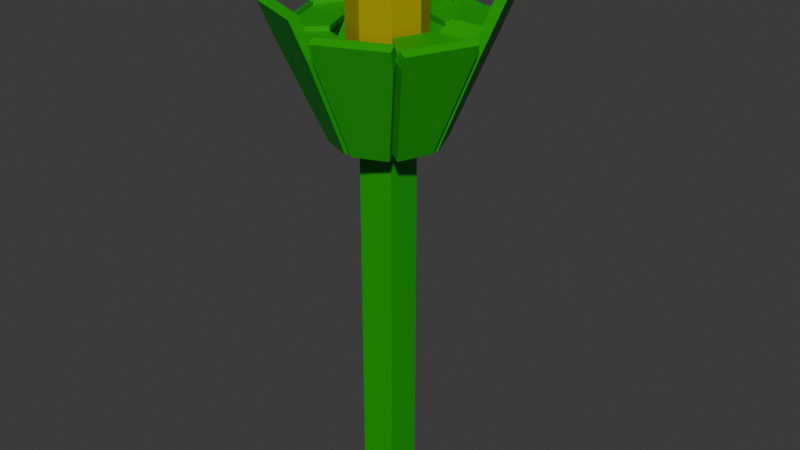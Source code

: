 # Source: corn_top.blend  (saved by Blender 5.1.30; exported with 4.5.12 LTS)
import bpy
from mathutils import Matrix  # noqa: F401  (used for matrix-valued properties, if any)

bpy.ops.wm.read_factory_settings(use_empty=True)
scene = bpy.context.scene
scene.name = 'Scene'

# ---- collections
col_collection = bpy.data.collections.new('Collection'); scene.collection.children.link(col_collection)

# ---- materials (node trees are filled in below, after node groups)
mat_material_010 = bpy.data.materials.new('Material.010')
mat_material_010.alpha_threshold = 0.0
mat_material_010.use_backface_culling_lightprobe_volume = False
mat_material_010.roughness = 0.5
mat_material_010.line_color = (0.0, 0.0, 0.0, 1.0)
mat_material_015 = bpy.data.materials.new('Material.015')
mat_material_012 = bpy.data.materials.new('Material.012')

# ---- material node trees
mat_material_010.use_nodes = True; mat_material_010.node_tree.nodes.clear()
_N = mat_material_010.node_tree.nodes; _L = mat_material_010.node_tree.links
n0 = _N.new('ShaderNodeOutputMaterial'); n0.name = 'Material Output'; n0.location = (200, 100)
n1 = _N.new('ShaderNodeBsdfPrincipled'); n1.name = 'Principled BSDF'; n1.location = (-200, 100)
n1.inputs[0].default_value = (0.0003035, 0.3763, 0.0003035, 1.0)
_L.new(n1.outputs[0], n0.inputs[0])
n0.is_active_output = True
mat_material_015.use_nodes = True; mat_material_015.node_tree.nodes.clear()
_N = mat_material_015.node_tree.nodes; _L = mat_material_015.node_tree.links
n0 = _N.new('ShaderNodeBsdfPrincipled'); n0.name = 'Principled BSDF'; n0.location = (-200, 100)
n0.inputs[0].default_value = (0.0003035, 0.3763, 0.0003035, 1.0)
n1 = _N.new('ShaderNodeOutputMaterial'); n1.name = 'Material Output'; n1.location = (200, 100)
_L.new(n0.outputs[0], n1.inputs[0])
n1.is_active_output = True
mat_material_012.use_nodes = True; mat_material_012.node_tree.nodes.clear()
_N = mat_material_012.node_tree.nodes; _L = mat_material_012.node_tree.links
n0 = _N.new('ShaderNodeBsdfPrincipled'); n0.name = 'Principled BSDF'; n0.location = (-200, 100)
n0.inputs[0].default_value = (0.3883, 0.3234, 0.0, 1.0)
n1 = _N.new('ShaderNodeOutputMaterial'); n1.name = 'Material Output'; n1.location = (200, 100)
_L.new(n0.outputs[0], n1.inputs[0])
n1.is_active_output = True

# ---- world
world_world = bpy.data.worlds.new('World'); scene.world = world_world
world_world.use_nodes = True; world_world.node_tree.nodes.clear()
_N = world_world.node_tree.nodes; _L = world_world.node_tree.links
n0 = _N.new('ShaderNodeOutputWorld'); n0.name = 'World Output'; n0.location = (200, 100)
n1 = _N.new('ShaderNodeBackground'); n1.name = 'Background'; n1.location = (-200, 100)
n1.inputs[0].default_value = (0.05088, 0.05088, 0.05088, 1.0)
_L.new(n1.outputs[0], n0.inputs[0])
n0.is_active_output = True
world_world.color = (0.05088, 0.05088, 0.05088)
world_world.sun_shadow_jitter_overblur = 0.0

# ---- meshes
me_cube_004 = bpy.data.meshes.new('Cube.004')
me_cube_004.from_pydata([(1.0, 1.0, 1.0), (1.0, 1.0, -1.0), (1.0, -1.0, 1.0), (1.0, -1.0, -1.0), (-1.0, 1.0, 1.0), (-1.0, 1.0, -1.0), (-1.0, -1.0, 1.0), (-1.0, -1.0, -1.0)], [], [(0, 4, 6, 2), (3, 2, 6, 7), (7, 6, 4, 5), (5, 1, 3, 7), (1, 0, 2, 3), (5, 4, 0, 1)])
_uv = me_cube_004.uv_layers.new(name='UVMap')
_uv.uv.foreach_set('vector', [0.625, 0.5, 0.875, 0.5, 0.875, 0.75, 0.625, 0.75, 0.375, 0.75, 0.625, 0.75, 0.625, 1.0, 0.375, 1.0, 0.375, 0.0, 0.625, 0.0, 0.625, 0.25, 0.375, 0.25, 0.125, 0.5, 0.375, 0.5, 0.375, 0.75, 0.125, 0.75, 0.375, 0.5, 0.625, 0.5, 0.625, 0.75, 0.375, 0.75, 0.375, 0.25, 0.625, 0.25, 0.625, 0.5, 0.375, 0.5])
me_cube_004.materials.append(mat_material_010)
me_cube_004.use_mirror_vertex_groups = False
me_cube_004.update()
me_cube_007 = bpy.data.meshes.new('Cube.007')
me_cube_007.from_pydata([(-0.05, -0.05, -0.05), (-0.05, -0.05, 0.05), (-0.05, 0.05, -0.05), (-0.05, 0.05, 0.05), (0.05, -0.05, -0.05), (0.05, -0.05, 0.05), (0.05, 0.05, -0.05), (0.05, 0.05, 0.05)], [], [(0, 1, 3, 2), (2, 3, 7, 6), (6, 7, 5, 4), (4, 5, 1, 0), (2, 6, 4, 0), (7, 3, 1, 5)])
_uv = me_cube_007.uv_layers.new(name='UVMap')
_uv.uv.foreach_set('vector', [0.375, 0.0, 0.625, 0.0, 0.625, 0.25, 0.375, 0.25, 0.375, 0.25, 0.625, 0.25, 0.625, 0.5, 0.375, 0.5, 0.375, 0.5, 0.625, 0.5, 0.625, 0.75, 0.375, 0.75, 0.375, 0.75, 0.625, 0.75, 0.625, 1.0, 0.375, 1.0, 0.125, 0.5, 0.375, 0.5, 0.375, 0.75, 0.125, 0.75, 0.625, 0.5, 0.875, 0.5, 0.875, 0.75, 0.625, 0.75])
me_cube_007.update()
me_cylinder_009 = bpy.data.meshes.new('Cylinder.009')
me_cylinder_009.from_pydata([(0.0, 1.0, -1.0), (-6.712e-10, 1.085, 1.0), (0.7071, 0.7071, -1.0), (0.7672, 0.7672, 1.0), (1.0, 0.0, -1.0), (1.085, 8.44e-09, 1.0), (0.7071, -0.7071, -1.0), (0.7672, -0.7672, 1.0), (0.0, -1.0, -1.0), (-6.712e-10, -1.085, 1.0), (-0.7071, -0.7071, -1.0), (-0.7672, -0.7672, 1.0), (-1.0, 0.0, -1.0), (-1.085, 8.44e-09, 1.0), (-0.7071, 0.7071, -1.0), (-0.7672, 0.7672, 1.0), (1.372, 1.372, 1.0), (-6.712e-10, 1.94, 1.0), (1.94, 8.44e-09, 1.0), (1.372, -1.372, 1.0), (-6.712e-10, -1.94, 1.0), (-1.372, -1.372, 1.0), (-1.94, 8.44e-09, 1.0), (-1.372, 1.372, 1.0), (0.6696, 0.4581, 0.5555), (-0.09753, 0.7759, 0.5555), (0.9874, -0.309, 0.5555), (0.6696, -1.076, 0.5555), (-0.09753, -1.394, 0.5555), (-0.8647, -1.076, 0.5555), (-1.182, -0.309, 0.5555), (-0.8647, 0.4581, 0.5555), (1.442, -1.543, 0.9285), (0.7779, -0.8781, -1.072), (0.07083, -1.171, -1.072), (0.07083, -2.111, 0.9285), (-0.07083, -2.111, 0.9285), (-0.07083, -1.171, -1.072), (-0.7779, -0.8781, -1.072), (-1.442, -1.543, 0.9285), (-1.543, -1.442, 0.9285), (-0.8781, -0.7779, -1.072), (-1.171, -0.07083, -1.072), (-2.111, -0.07083, 0.9285), (-2.111, 0.07083, 0.9285), (-1.171, 0.07083, -1.072), (-0.8781, 0.7779, -1.072), (-1.543, 1.442, 0.9285), (-0.07083, 1.171, -1.072), (-0.07083, 2.111, 0.9285), (-1.442, 1.543, 0.9285), (-0.7779, 0.8781, -1.072), (0.07083, 1.171, -1.072), (0.7779, 0.8781, -1.072), (1.442, 1.543, 0.9285), (0.07083, 2.111, 0.9285), (1.543, 1.442, 0.9285), (0.8781, 0.7779, -1.072), (1.171, 0.07083, -1.072), (2.111, 0.07083, 0.9285), (2.111, -0.07083, 0.9285), (1.171, -0.07083, -1.072), (0.8781, -0.7779, -1.072), (1.543, -1.442, 0.9285), (-1.48, 1.417, 1.271), (-2.048, 0.04499, 1.271), (-1.651, 1.487, 1.199), (-2.219, 0.1158, 1.199), (-1.98, 0.07403, 1.163), (-1.412, -1.298, 1.163), (-2.151, 0.003203, 1.091), (-1.583, -1.368, 1.091), (-1.49, -1.659, 1.716), (-0.1189, -2.227, 1.716), (-1.561, -1.83, 1.644), (-0.1897, -2.398, 1.644), (0.05628, -2.076, 1.339), (1.428, -1.507, 1.339), (0.1271, -2.247, 1.267), (1.499, -1.678, 1.267), (-0.174, 2.36, 2.048), (-1.546, 1.792, 2.048), (-0.2449, 2.531, 1.976), (-1.616, 1.963, 1.976), (1.416, 1.48, 1.27), (0.0448, 2.048, 1.27), (1.487, 1.651, 1.198), (0.1156, 2.219, 1.198), (2.536, 0.247, 2.487), (1.968, 1.619, 2.487), (2.707, 0.3178, 2.415), (2.139, 1.689, 2.415), (2.192, 0.1878, 1.39), (1.624, 1.559, 1.39), (1.337, 0.1878, 1.39), (1.019, 0.955, 1.39), (1.464, -1.41, 1.231), (2.032, -0.03841, 1.231), (1.635, -1.481, 1.16), (2.203, -0.1092, 1.16), (-6.712e-10, 1.94, 1.241), (-1.372, 1.372, 1.241), (-6.712e-10, 1.085, 1.241), (-0.7672, 0.7672, 1.241), (1.372, -1.372, 1.16), (1.94, 8.44e-09, 1.16), (0.7672, -0.7672, 1.16), (1.085, 8.44e-09, 1.16), (-1.372, 1.372, 1.094), (-1.94, 8.44e-09, 1.094), (-0.7672, 0.7672, 1.094), (-1.085, 8.44e-09, 1.094), (1.372, 1.372, 1.114), (-6.712e-10, 1.94, 1.114), (0.7672, 0.7672, 1.114), (-6.712e-10, 1.085, 1.114), (-1.94, 8.44e-09, 1.092), (-1.372, -1.372, 1.092), (-1.085, 8.44e-09, 1.092), (-0.7672, -0.7672, 1.092), (-6.712e-10, -1.94, 1.052), (1.372, -1.372, 1.052), (-6.712e-10, -1.085, 1.052), (0.7672, -0.7672, 1.052)], [], [(0, 17, 55, 52), (4, 2, 57, 58), (6, 4, 61, 62), (20, 35, 78, 76), (20, 21, 72, 73), (22, 43, 70, 68), (13, 11, 29, 30), (23, 47, 66, 64), (17, 0, 48, 49), (0, 2, 4, 6, 8, 10, 12, 14), (3, 16, 112, 114), (18, 16, 93, 92), (19, 18, 105, 104), (7, 9, 122, 123), (9, 11, 21, 20), (21, 11, 119, 117), (23, 22, 109, 108), (23, 15, 103, 101), (24, 25, 31, 30, 29, 28, 27, 26), (9, 7, 27, 28), (5, 3, 24, 26), (15, 13, 30, 31), (11, 9, 28, 29), (7, 5, 26, 27), (3, 1, 25, 24), (1, 15, 31, 25), (33, 32, 35, 34), (6, 19, 32, 33), (20, 8, 34, 35), (8, 6, 33, 34), (37, 36, 39, 38), (8, 20, 36, 37), (21, 10, 38, 39), (10, 8, 37, 38), (41, 40, 43, 42), (10, 21, 40, 41), (22, 12, 42, 43), (12, 10, 41, 42), (45, 44, 47, 46), (12, 22, 44, 45), (23, 14, 46, 47), (14, 12, 45, 46), (51, 50, 49, 48), (0, 14, 51, 48), (50, 23, 81, 83), (14, 23, 50, 51), (52, 55, 54, 53), (2, 0, 52, 53), (16, 2, 53, 54), (17, 16, 84, 85), (57, 56, 59, 58), (59, 56, 91, 90), (2, 16, 56, 57), (18, 4, 58, 59), (61, 60, 63, 62), (60, 18, 97, 99), (4, 18, 60, 61), (19, 6, 62, 63), (65, 64, 66, 67), (47, 44, 67, 66), (44, 22, 65, 67), (22, 23, 64, 65), (69, 68, 70, 71), (43, 40, 71, 70), (21, 22, 68, 69), (40, 21, 69, 71), (73, 72, 74, 75), (36, 20, 73, 75), (21, 39, 74, 72), (39, 36, 75, 74), (77, 76, 78, 79), (35, 32, 79, 78), (32, 19, 77, 79), (19, 20, 76, 77), (81, 80, 82, 83), (17, 49, 82, 80), (49, 50, 83, 82), (23, 17, 80, 81), (85, 84, 86, 87), (55, 17, 85, 87), (16, 54, 86, 84), (54, 55, 87, 86), (89, 88, 90, 91), (16, 18, 88, 89), (56, 16, 89, 91), (18, 59, 90, 88), (95, 94, 92, 93), (3, 5, 94, 95), (5, 18, 92, 94), (16, 3, 95, 93), (97, 96, 98, 99), (18, 19, 96, 97), (19, 63, 98, 96), (63, 60, 99, 98), (103, 102, 100, 101), (15, 1, 102, 103), (17, 23, 101, 100), (1, 17, 100, 102), (107, 106, 104, 105), (5, 7, 106, 107), (7, 19, 104, 106), (18, 5, 107, 105), (111, 110, 108, 109), (22, 13, 111, 109), (13, 15, 110, 111), (15, 23, 108, 110), (115, 114, 112, 113), (16, 17, 113, 112), (17, 1, 115, 113), (1, 3, 114, 115), (119, 118, 116, 117), (11, 13, 118, 119), (13, 22, 116, 118), (22, 21, 117, 116), (123, 122, 120, 121), (9, 20, 120, 122), (19, 7, 123, 121), (20, 19, 121, 120)])
_uv = me_cylinder_009.uv_layers.new(name='UVMap')
_uv.uv.foreach_set('vector', [1.0, 0.5, 1.0, 1.0, 1.0, 1.0, 1.0, 0.5, 0.99, 0.25, 0.9197, 0.4197, 0.9197, 0.4197, 0.99, 0.25, 0.9197, 0.08029, 0.99, 0.25, 0.99, 0.25, 0.9197, 0.08029, 0.5, 1.0, 0.5, 1.0, 0.5, 1.0, 0.5, 1.0, 0.25, 0.01, 0.08029, 0.08029, 0.08029, 0.08029, 0.25, 0.01, 0.25, 1.0, 0.25, 1.0, 0.25, 1.0, 0.25, 1.0, 0.1158, 0.25, 0.1551, 0.1551, 0.1551, 0.1551, 0.1158, 0.25, 0.125, 1.0, 0.125, 1.0, 0.125, 1.0, 0.125, 1.0, 1.0, 1.0, 1.0, 0.5, 1.0, 0.5, 1.0, 1.0, 0.75, 0.49, 0.9197, 0.4197, 0.99, 0.25, 0.9197, 0.08029, 0.75, 0.01, 0.5803, 0.08029, 0.51, 0.25, 0.5803, 0.4197, 0.3449, 0.3449, 0.4197, 0.4197, 0.4197, 0.4197, 0.3449, 0.3449, 0.49, 0.25, 0.4197, 0.4197, 0.4197, 0.4197, 0.49, 0.25, 0.4197, 0.08029, 0.49, 0.25, 0.49, 0.25, 0.4197, 0.08029, 0.3449, 0.1551, 0.25, 0.1158, 0.25, 0.1158, 0.3449, 0.1551, 0.25, 0.1158, 0.1551, 0.1551, 0.08029, 0.08029, 0.25, 0.01, 0.08029, 0.08029, 0.1551, 0.1551, 0.1551, 0.1551, 0.08029, 0.08029, 0.08029, 0.4197, 0.01, 0.25, 0.01, 0.25, 0.08029, 0.4197, 0.08029, 0.4197, 0.1551, 0.3449, 0.1551, 0.3449, 0.08029, 0.4197, 0.3449, 0.3449, 0.25, 0.3842, 0.1551, 0.3449, 0.1158, 0.25, 0.1551, 0.1551, 0.25, 0.1158, 0.3449, 0.1551, 0.3842, 0.25, 0.25, 0.1158, 0.3449, 0.1551, 0.3449, 0.1551, 0.25, 0.1158, 0.3842, 0.25, 0.3449, 0.3449, 0.3449, 0.3449, 0.3842, 0.25, 0.1551, 0.3449, 0.1158, 0.25, 0.1158, 0.25, 0.1551, 0.3449, 0.1551, 0.1551, 0.25, 0.1158, 0.25, 0.1158, 0.1551, 0.1551, 0.3449, 0.1551, 0.3842, 0.25, 0.3842, 0.25, 0.3449, 0.1551, 0.3449, 0.3449, 0.25, 0.3842, 0.25, 0.3842, 0.3449, 0.3449, 0.25, 0.3842, 0.1551, 0.3449, 0.1551, 0.3449, 0.25, 0.3842, 0.625, 0.5, 0.625, 1.0, 0.5, 1.0, 0.5, 0.5, 0.625, 0.5, 0.625, 1.0, 0.625, 1.0, 0.625, 0.5, 0.5, 1.0, 0.5, 0.5, 0.5, 0.5, 0.5, 1.0, 0.75, 0.01, 0.9197, 0.08029, 0.9197, 0.08029, 0.75, 0.01, 0.5, 0.5, 0.5, 1.0, 0.375, 1.0, 0.375, 0.5, 0.5, 0.5, 0.5, 1.0, 0.5, 1.0, 0.5, 0.5, 0.375, 1.0, 0.375, 0.5, 0.375, 0.5, 0.375, 1.0, 0.5803, 0.08029, 0.75, 0.01, 0.75, 0.01, 0.5803, 0.08029, 0.375, 0.5, 0.375, 1.0, 0.25, 1.0, 0.25, 0.5, 0.375, 0.5, 0.375, 1.0, 0.375, 1.0, 0.375, 0.5, 0.25, 1.0, 0.25, 0.5, 0.25, 0.5, 0.25, 1.0, 0.51, 0.25, 0.5803, 0.08029, 0.5803, 0.08029, 0.51, 0.25, 0.25, 0.5, 0.25, 1.0, 0.125, 1.0, 0.125, 0.5, 0.25, 0.5, 0.25, 1.0, 0.25, 1.0, 0.25, 0.5, 0.125, 1.0, 0.125, 0.5, 0.125, 0.5, 0.125, 1.0, 0.5803, 0.4197, 0.51, 0.25, 0.51, 0.25, 0.5803, 0.4197, 0.125, 0.5, 0.125, 1.0, 0.0, 1.0, 0.0, 0.5, 0.75, 0.49, 0.5803, 0.4197, 0.5803, 0.4197, 0.75, 0.49, 0.125, 1.0, 0.125, 1.0, 0.125, 1.0, 0.125, 1.0, 0.125, 0.5, 0.125, 1.0, 0.125, 1.0, 0.125, 0.5, 1.0, 0.5, 1.0, 1.0, 0.875, 1.0, 0.875, 0.5, 0.9197, 0.4197, 0.75, 0.49, 0.75, 0.49, 0.9197, 0.4197, 0.875, 1.0, 0.875, 0.5, 0.875, 0.5, 0.875, 1.0, 0.25, 0.49, 0.4197, 0.4197, 0.4197, 0.4197, 0.25, 0.49, 0.875, 0.5, 0.875, 1.0, 0.75, 1.0, 0.75, 0.5, 0.75, 1.0, 0.875, 1.0, 0.875, 1.0, 0.75, 1.0, 0.875, 0.5, 0.875, 1.0, 0.875, 1.0, 0.875, 0.5, 0.75, 1.0, 0.75, 0.5, 0.75, 0.5, 0.75, 1.0, 0.75, 0.5, 0.75, 1.0, 0.625, 1.0, 0.625, 0.5, 0.75, 1.0, 0.75, 1.0, 0.75, 1.0, 0.75, 1.0, 0.75, 0.5, 0.75, 1.0, 0.75, 1.0, 0.75, 0.5, 0.625, 1.0, 0.625, 0.5, 0.625, 0.5, 0.625, 1.0, 0.01, 0.25, 0.08029, 0.4197, 0.08029, 0.4197, 0.01, 0.25, 0.125, 1.0, 0.25, 1.0, 0.25, 1.0, 0.125, 1.0, 0.25, 1.0, 0.25, 1.0, 0.25, 1.0, 0.25, 1.0, 0.01, 0.25, 0.08029, 0.4197, 0.08029, 0.4197, 0.01, 0.25, 0.08029, 0.08029, 0.01, 0.25, 0.01, 0.25, 0.08029, 0.08029, 0.25, 1.0, 0.375, 1.0, 0.375, 1.0, 0.25, 1.0, 0.08029, 0.08029, 0.01, 0.25, 0.01, 0.25, 0.08029, 0.08029, 0.375, 1.0, 0.375, 1.0, 0.375, 1.0, 0.375, 1.0, 0.25, 0.01, 0.08029, 0.08029, 0.08029, 0.08029, 0.25, 0.01, 0.5, 1.0, 0.5, 1.0, 0.5, 1.0, 0.5, 1.0, 0.375, 1.0, 0.375, 1.0, 0.375, 1.0, 0.375, 1.0, 0.375, 1.0, 0.5, 1.0, 0.5, 1.0, 0.375, 1.0, 0.4197, 0.08029, 0.25, 0.01, 0.25, 0.01, 0.4197, 0.08029, 0.5, 1.0, 0.625, 1.0, 0.625, 1.0, 0.5, 1.0, 0.625, 1.0, 0.625, 1.0, 0.625, 1.0, 0.625, 1.0, 0.4197, 0.08029, 0.25, 0.01, 0.25, 0.01, 0.4197, 0.08029, 0.08029, 0.4197, 0.25, 0.49, 0.25, 0.49, 0.08029, 0.4197, 1.0, 1.0, 1.0, 1.0, 1.0, 1.0, 1.0, 1.0, 0.0, 1.0, 0.125, 1.0, 0.125, 1.0, 0.0, 1.0, 0.08029, 0.4197, 0.25, 0.49, 0.25, 0.49, 0.08029, 0.4197, 0.25, 0.49, 0.4197, 0.4197, 0.4197, 0.4197, 0.25, 0.49, 1.0, 1.0, 1.0, 1.0, 1.0, 1.0, 1.0, 1.0, 0.875, 1.0, 0.875, 1.0, 0.875, 1.0, 0.875, 1.0, 0.875, 1.0, 1.0, 1.0, 1.0, 1.0, 0.875, 1.0, 0.4197, 0.4197, 0.49, 0.25, 0.49, 0.25, 0.4197, 0.4197, 0.4197, 0.4197, 0.49, 0.25, 0.49, 0.25, 0.4197, 0.4197, 0.875, 1.0, 0.875, 1.0, 0.875, 1.0, 0.875, 1.0, 0.75, 1.0, 0.75, 1.0, 0.75, 1.0, 0.75, 1.0, 0.3449, 0.3449, 0.3842, 0.25, 0.49, 0.25, 0.4197, 0.4197, 0.3449, 0.3449, 0.3842, 0.25, 0.3842, 0.25, 0.3449, 0.3449, 0.3842, 0.25, 0.49, 0.25, 0.49, 0.25, 0.3842, 0.25, 0.4197, 0.4197, 0.3449, 0.3449, 0.3449, 0.3449, 0.4197, 0.4197, 0.49, 0.25, 0.4197, 0.08029, 0.4197, 0.08029, 0.49, 0.25, 0.49, 0.25, 0.4197, 0.08029, 0.4197, 0.08029, 0.49, 0.25, 0.625, 1.0, 0.625, 1.0, 0.625, 1.0, 0.625, 1.0, 0.625, 1.0, 0.75, 1.0, 0.75, 1.0, 0.625, 1.0, 0.1551, 0.3449, 0.25, 0.3842, 0.25, 0.49, 0.08029, 0.4197, 0.1551, 0.3449, 0.25, 0.3842, 0.25, 0.3842, 0.1551, 0.3449, 0.25, 0.49, 0.08029, 0.4197, 0.08029, 0.4197, 0.25, 0.49, 0.25, 0.3842, 0.25, 0.49, 0.25, 0.49, 0.25, 0.3842, 0.3842, 0.25, 0.3449, 0.1551, 0.4197, 0.08029, 0.49, 0.25, 0.3842, 0.25, 0.3449, 0.1551, 0.3449, 0.1551, 0.3842, 0.25, 0.3449, 0.1551, 0.4197, 0.08029, 0.4197, 0.08029, 0.3449, 0.1551, 0.49, 0.25, 0.3842, 0.25, 0.3842, 0.25, 0.49, 0.25, 0.1158, 0.25, 0.1551, 0.3449, 0.08029, 0.4197, 0.01, 0.25, 0.01, 0.25, 0.1158, 0.25, 0.1158, 0.25, 0.01, 0.25, 0.1158, 0.25, 0.1551, 0.3449, 0.1551, 0.3449, 0.1158, 0.25, 0.1551, 0.3449, 0.08029, 0.4197, 0.08029, 0.4197, 0.1551, 0.3449, 0.25, 0.3842, 0.3449, 0.3449, 0.4197, 0.4197, 0.25, 0.49, 0.4197, 0.4197, 0.25, 0.49, 0.25, 0.49, 0.4197, 0.4197, 0.25, 0.49, 0.25, 0.3842, 0.25, 0.3842, 0.25, 0.49, 0.25, 0.3842, 0.3449, 0.3449, 0.3449, 0.3449, 0.25, 0.3842, 0.1551, 0.1551, 0.1158, 0.25, 0.01, 0.25, 0.08029, 0.08029, 0.1551, 0.1551, 0.1158, 0.25, 0.1158, 0.25, 0.1551, 0.1551, 0.1158, 0.25, 0.01, 0.25, 0.01, 0.25, 0.1158, 0.25, 0.01, 0.25, 0.08029, 0.08029, 0.08029, 0.08029, 0.01, 0.25, 0.3449, 0.1551, 0.25, 0.1158, 0.25, 0.01, 0.4197, 0.08029, 0.25, 0.1158, 0.25, 0.01, 0.25, 0.01, 0.25, 0.1158, 0.4197, 0.08029, 0.3449, 0.1551, 0.3449, 0.1551, 0.4197, 0.08029, 0.25, 0.01, 0.4197, 0.08029, 0.4197, 0.08029, 0.25, 0.01])
me_cylinder_009.materials.append(mat_material_015)
me_cylinder_009.update()
me_cylinder_007 = bpy.data.meshes.new('Cylinder.007')
me_cylinder_007.from_pydata([(0.0, 1.0, -1.0), (0.0, 1.0, 1.0), (0.7071, 0.7071, -1.0), (0.7071, 0.7071, 1.0), (1.0, 0.0, -1.0), (1.0, 0.0, 1.0), (0.7071, -0.7071, -1.0), (0.7071, -0.7071, 1.0), (0.0, -1.0, -1.0), (0.0, -1.0, 1.0), (-0.7071, -0.7071, -1.0), (-0.7071, -0.7071, 1.0), (-1.0, 0.0, -1.0), (-1.0, 0.0, 1.0), (-0.7071, 0.7071, -1.0), (-0.7071, 0.7071, 1.0)], [], [(0, 1, 3, 2), (2, 3, 5, 4), (4, 5, 7, 6), (6, 7, 9, 8), (8, 9, 11, 10), (10, 11, 13, 12), (3, 1, 15, 13, 11, 9, 7, 5), (12, 13, 15, 14), (14, 15, 1, 0), (0, 2, 4, 6, 8, 10, 12, 14)])
_uv = me_cylinder_007.uv_layers.new(name='UVMap')
_uv.uv.foreach_set('vector', [1.0, 0.5, 1.0, 1.0, 0.875, 1.0, 0.875, 0.5, 0.875, 0.5, 0.875, 1.0, 0.75, 1.0, 0.75, 0.5, 0.75, 0.5, 0.75, 1.0, 0.625, 1.0, 0.625, 0.5, 0.625, 0.5, 0.625, 1.0, 0.5, 1.0, 0.5, 0.5, 0.5, 0.5, 0.5, 1.0, 0.375, 1.0, 0.375, 0.5, 0.375, 0.5, 0.375, 1.0, 0.25, 1.0, 0.25, 0.5, 0.4197, 0.4197, 0.25, 0.49, 0.08029, 0.4197, 0.01, 0.25, 0.08029, 0.08029, 0.25, 0.01, 0.4197, 0.08029, 0.49, 0.25, 0.25, 0.5, 0.25, 1.0, 0.125, 1.0, 0.125, 0.5, 0.125, 0.5, 0.125, 1.0, 0.0, 1.0, 0.0, 0.5, 0.75, 0.49, 0.9197, 0.4197, 0.99, 0.25, 0.9197, 0.08029, 0.75, 0.01, 0.5803, 0.08029, 0.51, 0.25, 0.5803, 0.4197])
me_cylinder_007.materials.append(mat_material_012)
me_cylinder_007.update()

# ---- objects
ob_stalk3 = bpy.data.objects.new('stalk3', me_cube_004)
ob_crop_top = bpy.data.objects.new('crop_top', me_cube_007)
ob_corn_shell2 = bpy.data.objects.new('corn_shell2', me_cylinder_009)
ob_corn1_001 = bpy.data.objects.new('corn1.001', me_cylinder_007)

# ---- transforms, parenting, visibility, modifiers, constraints
ob_stalk3.parent = ob_crop_top
ob_stalk3.matrix_parent_inverse = Matrix(((1.0, -0.0, 0.0, -0.0), (-0.0, 1.0, -0.0, 0.0), (0.0, -0.0, 1.0, -10.0), (-0.0, 0.0, -0.0, 1.0)))
ob_stalk3.location = (0.0, 0.0, 10.0)
ob_stalk3.scale = (0.2, 0.2, 2.0)
ob_stalk3.lock_rotations_4d = False
ob_stalk3.empty_display_type = 'ARROWS'
ob_stalk3.lineart.crease_threshold = 0.0
ob_crop_top.location = (0.0, 0.0, 0.0)
ob_corn_shell2.parent = ob_crop_top
ob_corn_shell2.matrix_parent_inverse = Matrix(((1.0, -0.0, 0.0, -0.0), (-0.0, 1.0, -0.0, 0.0), (0.0, -0.0, 1.0, -10.0), (-0.0, 0.0, -0.0, 1.0)))
ob_corn_shell2.location = (0.0, 0.0, 12.5)
ob_corn_shell2.scale = (0.5, 0.5, 0.53)
ob_corn1_001.parent = ob_corn_shell2
ob_corn1_001.matrix_parent_inverse = Matrix(((2.0, -0.0, 0.0, -0.0), (-0.0, 2.0, -0.0, 0.0), (0.0, -0.0, 1.887, -23.58), (-0.0, 0.0, -0.0, 1.0)))
ob_corn1_001.location = (0.0, 0.0, 13.0)
ob_corn1_001.scale = (0.4, 0.4, 1.0)

# ---- collection membership
col_collection.objects.link(ob_stalk3)
col_collection.objects.link(ob_crop_top)
col_collection.objects.link(ob_corn_shell2)
col_collection.objects.link(ob_corn1_001)

# ---- scene / render settings (as saved in the file)
scene.frame_start = 1; scene.frame_end = 250; scene.frame_set(1)
scene.render.engine = 'BLENDER_EEVEE_NEXT'
scene.render.bake_bias = 0.0
scene.render.bake_samples = 0
scene.cycles.sampling_pattern = 'TABULATED_SOBOL'
scene.eevee.use_volume_custom_range = False
bpy.context.view_layer.update()

# ---- added for rendering (the .blend has no active camera and no usable light): camera, sun
cam_auto = bpy.data.cameras.new('AutoCamera')
cam_auto.lens = 50.0
cam_auto.sensor_width = 36.0
cam_auto.clip_end = 1000.0
ob_auto_camera = bpy.data.objects.new('AutoCamera', cam_auto)
scene.collection.objects.link(ob_auto_camera)
ob_auto_camera.location = (6.54137, -7.67006, 6.13556)
ob_auto_camera.rotation_euler = (1.09748, -7.21219e-08, 0.694738)
scene.camera = ob_auto_camera
light_auto_sun = bpy.data.lights.new('AutoSun', 'SUN')
light_auto_sun.energy = 3.0
light_auto_sun.angle = 0.0523599
ob_auto_sun = bpy.data.objects.new('AutoSun', light_auto_sun)
scene.collection.objects.link(ob_auto_sun)
ob_auto_sun.rotation_euler = (0.872665, 0.174533, 0.523599)
bpy.context.view_layer.update()
